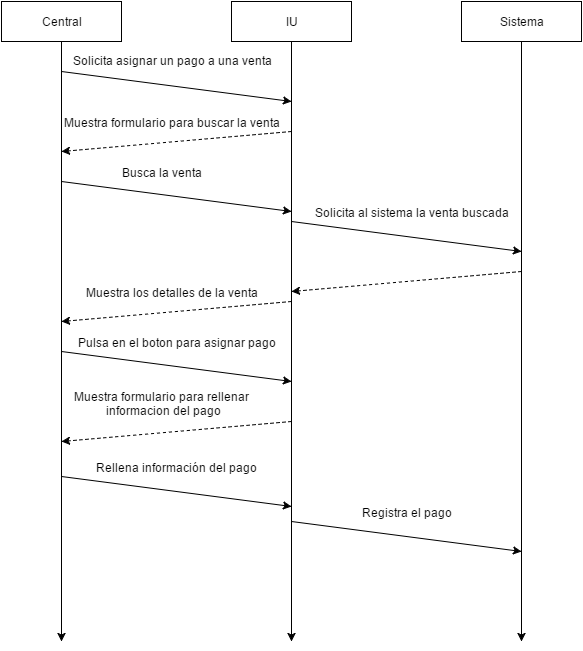

The diagram above was exported from draw.io. Its source (the exported page's mxGraphModel, read from the mxfile embedded in the PNG):
<mxGraphModel dx="1426" dy="696" grid="1" gridSize="10" guides="1" tooltips="1" connect="1" arrows="1" fold="1" page="1" pageScale="1" pageWidth="826" pageHeight="1169" background="#ffffff" math="0" shadow="0">
  <root>
    <mxCell id="0" />
    <mxCell id="1" parent="0" />
    <mxCell id="30" style="edgeStyle=none;rounded=0;html=1;endArrow=classic;endFill=1;jettySize=auto;orthogonalLoop=1;" parent="1" source="26" edge="1">
      <mxGeometry relative="1" as="geometry">
        <mxPoint x="180" y="720" as="targetPoint" />
      </mxGeometry>
    </mxCell>
    <mxCell id="26" value="Central" style="whiteSpace=wrap;html=1;" parent="1" vertex="1">
      <mxGeometry x="120" y="80" width="120" height="40" as="geometry" />
    </mxCell>
    <mxCell id="31" style="edgeStyle=none;rounded=0;html=1;endArrow=classic;endFill=1;jettySize=auto;orthogonalLoop=1;" parent="1" source="28" edge="1">
      <mxGeometry relative="1" as="geometry">
        <mxPoint x="410" y="720" as="targetPoint" />
      </mxGeometry>
    </mxCell>
    <mxCell id="28" value="IU" style="whiteSpace=wrap;html=1;" parent="1" vertex="1">
      <mxGeometry x="350" y="80" width="120" height="40" as="geometry" />
    </mxCell>
    <mxCell id="32" style="edgeStyle=none;rounded=0;html=1;endArrow=classic;endFill=1;jettySize=auto;orthogonalLoop=1;" parent="1" source="29" edge="1">
      <mxGeometry relative="1" as="geometry">
        <mxPoint x="640" y="720" as="targetPoint" />
      </mxGeometry>
    </mxCell>
    <mxCell id="29" value="Sistema" style="whiteSpace=wrap;html=1;" parent="1" vertex="1">
      <mxGeometry x="580" y="80" width="120" height="40" as="geometry" />
    </mxCell>
    <mxCell id="67" value="" style="endArrow=classic;html=1;" parent="1" edge="1">
      <mxGeometry width="50" height="50" relative="1" as="geometry">
        <mxPoint x="180" y="150" as="sourcePoint" />
        <mxPoint x="410" y="180" as="targetPoint" />
      </mxGeometry>
    </mxCell>
    <mxCell id="68" value="Solicita asignar un pago a una venta" style="text;html=1;resizable=0;points=[];autosize=1;align=left;verticalAlign=top;spacingTop=-4;" parent="1" vertex="1">
      <mxGeometry x="190" y="130" width="210" height="20" as="geometry" />
    </mxCell>
    <mxCell id="69" value="" style="endArrow=classic;html=1;dashed=1;" parent="1" edge="1">
      <mxGeometry width="50" height="50" relative="1" as="geometry">
        <mxPoint x="410" y="210" as="sourcePoint" />
        <mxPoint x="180" y="230" as="targetPoint" />
      </mxGeometry>
    </mxCell>
    <mxCell id="70" value="Muestra formulario para buscar la venta" style="text;html=1;resizable=0;points=[];align=center;verticalAlign=middle;labelBackgroundColor=#ffffff;" parent="69" vertex="1" connectable="0">
      <mxGeometry x="0.1373" y="-2" relative="1" as="geometry">
        <mxPoint x="11" y="-19" as="offset" />
      </mxGeometry>
    </mxCell>
    <mxCell id="71" value="" style="endArrow=classic;html=1;" parent="1" edge="1">
      <mxGeometry x="180" y="260" width="50" height="50" as="geometry">
        <mxPoint x="180" y="260" as="sourcePoint" />
        <mxPoint x="410" y="290" as="targetPoint" />
      </mxGeometry>
    </mxCell>
    <mxCell id="72" value="Busca la venta" style="text;html=1;resizable=0;points=[];align=center;verticalAlign=middle;labelBackgroundColor=#ffffff;" parent="71" vertex="1" connectable="0">
      <mxGeometry relative="1" as="geometry">
        <mxPoint x="-15" y="-25" as="offset" />
      </mxGeometry>
    </mxCell>
    <mxCell id="73" value="" style="endArrow=classic;html=1;" parent="1" edge="1">
      <mxGeometry x="410" y="300" width="50" height="50" as="geometry">
        <mxPoint x="410" y="300" as="sourcePoint" />
        <mxPoint x="640" y="330" as="targetPoint" />
      </mxGeometry>
    </mxCell>
    <mxCell id="74" value="Solicita al sistema la venta buscada" style="text;html=1;resizable=0;points=[];align=center;verticalAlign=middle;labelBackgroundColor=#ffffff;" parent="73" vertex="1" connectable="0">
      <mxGeometry relative="1" as="geometry">
        <mxPoint x="5" y="-25" as="offset" />
      </mxGeometry>
    </mxCell>
    <mxCell id="75" value="" style="endArrow=classic;html=1;dashed=1;" parent="1" edge="1">
      <mxGeometry x="410" y="350" width="50" height="50" as="geometry">
        <mxPoint x="640" y="350" as="sourcePoint" />
        <mxPoint x="410" y="370" as="targetPoint" />
      </mxGeometry>
    </mxCell>
    <mxCell id="77" value="" style="endArrow=classic;html=1;dashed=1;" parent="1" edge="1">
      <mxGeometry x="180" y="380" width="50" height="50" as="geometry">
        <mxPoint x="410" y="380" as="sourcePoint" />
        <mxPoint x="180" y="400" as="targetPoint" />
      </mxGeometry>
    </mxCell>
    <mxCell id="78" value="Muestra los detalles de la venta" style="text;html=1;resizable=0;points=[];align=center;verticalAlign=middle;labelBackgroundColor=#ffffff;" parent="77" vertex="1" connectable="0">
      <mxGeometry x="0.1373" y="-2" relative="1" as="geometry">
        <mxPoint x="11" y="-19" as="offset" />
      </mxGeometry>
    </mxCell>
    <mxCell id="79" value="" style="endArrow=classic;html=1;" parent="1" edge="1">
      <mxGeometry x="180" y="430" width="50" height="50" as="geometry">
        <mxPoint x="180" y="430" as="sourcePoint" />
        <mxPoint x="410" y="460" as="targetPoint" />
      </mxGeometry>
    </mxCell>
    <mxCell id="80" value="Pulsa en el boton para asignar pago" style="text;html=1;resizable=0;points=[];align=center;verticalAlign=middle;labelBackgroundColor=#ffffff;" parent="79" vertex="1" connectable="0">
      <mxGeometry relative="1" as="geometry">
        <mxPoint y="-25" as="offset" />
      </mxGeometry>
    </mxCell>
    <mxCell id="81" value="" style="endArrow=classic;html=1;dashed=1;" parent="1" edge="1">
      <mxGeometry x="180" y="500" width="50" height="50" as="geometry">
        <mxPoint x="410" y="500" as="sourcePoint" />
        <mxPoint x="180" y="520" as="targetPoint" />
      </mxGeometry>
    </mxCell>
    <mxCell id="83" value="Muestra formulario para rellenar&amp;nbsp;&lt;div&gt;informacion del pago&lt;/div&gt;" style="text;html=1;resizable=0;points=[];align=center;verticalAlign=middle;labelBackgroundColor=#ffffff;" parent="1" vertex="1" connectable="0">
      <mxGeometry x="270.3192237136359" y="500.35599856740293" as="geometry">
        <mxPoint x="11" y="-19" as="offset" />
      </mxGeometry>
    </mxCell>
    <mxCell id="84" value="" style="endArrow=classic;html=1;" parent="1" edge="1">
      <mxGeometry x="180" y="555" width="50" height="50" as="geometry">
        <mxPoint x="180" y="555" as="sourcePoint" />
        <mxPoint x="410" y="585" as="targetPoint" />
      </mxGeometry>
    </mxCell>
    <mxCell id="85" value="Rellena información del pago" style="text;html=1;resizable=0;points=[];align=center;verticalAlign=middle;labelBackgroundColor=#ffffff;" parent="84" vertex="1" connectable="0">
      <mxGeometry relative="1" as="geometry">
        <mxPoint y="-25" as="offset" />
      </mxGeometry>
    </mxCell>
    <mxCell id="86" value="" style="endArrow=classic;html=1;" parent="1" edge="1">
      <mxGeometry x="410" y="600" width="50" height="50" as="geometry">
        <mxPoint x="410" y="600" as="sourcePoint" />
        <mxPoint x="640" y="630" as="targetPoint" />
      </mxGeometry>
    </mxCell>
    <mxCell id="87" value="Registra el pago" style="text;html=1;resizable=0;points=[];align=center;verticalAlign=middle;labelBackgroundColor=#ffffff;" parent="86" vertex="1" connectable="0">
      <mxGeometry relative="1" as="geometry">
        <mxPoint y="-25" as="offset" />
      </mxGeometry>
    </mxCell>
  </root>
</mxGraphModel>